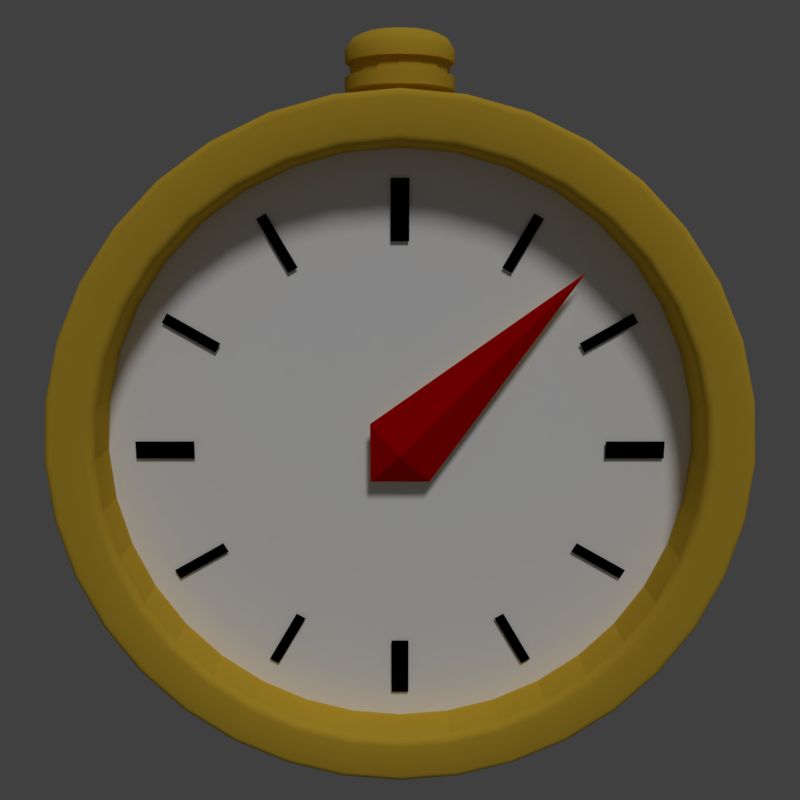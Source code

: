 # Source: stopWatch.blend  (saved by Blender 2.79.0; exported with 4.5.12 LTS)
import bpy
from mathutils import Matrix  # noqa: F401  (used for matrix-valued properties, if any)

bpy.ops.wm.read_factory_settings(use_empty=True)
scene = bpy.context.scene
scene.name = 'Scene'

# ---- collections
col_collection_1 = bpy.data.collections.new('Collection 1'); scene.collection.children.link(col_collection_1)

# ---- materials (node trees are filled in below, after node groups)
mat_gold = bpy.data.materials.new('gold')
mat_gold.alpha_threshold = 0.0
mat_gold.use_transparent_shadow = False
mat_gold.diffuse_color = (0.6584, 0.4287, 0.0382, 1.0)
mat_gold.roughness = 0.5
mat_gold.specular_intensity = 1.0
mat_gold.line_color = (0.0, 0.0, 0.0, 1.0)
mat_white = bpy.data.materials.new('white')
mat_white.alpha_threshold = 0.0
mat_white.use_transparent_shadow = False
mat_white.diffuse_color = (1.0, 1.0, 1.0, 1.0)
mat_white.roughness = 0.5
mat_white.specular_intensity = 0.0
mat_red = bpy.data.materials.new('red')
mat_red.alpha_threshold = 0.0
mat_red.use_transparent_shadow = False
mat_red.diffuse_color = (0.5, 0.0, 0.0, 1.0)
mat_red.roughness = 0.5
mat_black = bpy.data.materials.new('black')
mat_black.alpha_threshold = 0.0
mat_black.use_transparent_shadow = False
mat_black.diffuse_color = (0.0, 0.0, 0.0, 1.0)
mat_black.roughness = 0.5

# ---- material node trees

# ---- world
world_world = bpy.data.worlds.new('World'); scene.world = world_world
world_world.color = (0.05088, 0.05088, 0.05088)
world_world.use_sun_shadow = False
world_world.sun_shadow_jitter_overblur = 0.0
world_world.cycles.sampling_method = 'MANUAL'

# ---- cameras
cam_camera = bpy.data.cameras.new('Camera')
cam_camera.clip_end = 100.0
cam_camera.lens = 35.0
cam_camera.sensor_width = 32.0
cam_camera.sensor_height = 18.0
cam_camera.ortho_scale = 7.314
cam_camera.dof.focus_distance = 0.0
cam_camera.dof.aperture_fstop = 128.0

# ---- lights
light_lamp = bpy.data.lights.new('Lamp', 'SUN')
light_lamp.transmission_factor = 0.0
light_lamp.cutoff_distance = 30.0
light_lamp.angle = 0.1993
light_lamp.energy = 1.0
light_lamp.shadow_buffer_clip_start = 1.001
light_lamp.shadow_soft_size = 0.1
light_lamp.shadow_cascade_max_distance = 1000.0

# ---- meshes
me_cube = bpy.data.meshes.new('Cube')
me_cube.from_pydata([(-1.828e-08, 0.77, 1.155), (0.2006, 0.77, 1.137), (0.395, 0.77, 1.085), (0.5775, 0.77, 1.0), (0.7424, 0.77, 0.8848), (0.8848, 0.77, 0.7424), (1.0, 0.77, 0.5775), (1.085, 0.77, 0.395), (1.137, 0.77, 0.2006), (1.155, 0.77, 1.798e-07), (1.137, 0.77, -0.2006), (1.085, 0.77, -0.395), (1.0, 0.77, -0.5775), (0.8848, 0.77, -0.7424), (0.7424, 0.77, -0.8848), (0.5775, 0.77, -1.0), (0.395, 0.77, -1.085), (0.2006, 0.77, -1.137), (4.315e-07, 0.77, -1.155), (-0.2006, 0.77, -1.137), (-0.395, 0.77, -1.085), (-0.5775, 0.77, -1.0), (-0.7424, 0.77, -0.8848), (-0.8848, 0.77, -0.7424), (-1.0, 0.77, -0.5775), (-1.085, 0.77, -0.395), (-1.137, 0.77, -0.2006), (-1.155, 0.77, -5.087e-07), (-1.137, 0.77, 0.2006), (-1.085, 0.77, 0.395), (-1.0, 0.77, 0.5775), (-0.8848, 0.77, 0.7424), (-0.7424, 0.77, 0.8848), (-0.5775, 0.77, 1.0), (-0.395, 0.77, 1.085), (-0.2006, 0.77, 1.137), (0.1727, -0.6, 0.9793), (1.36e-08, -0.6, 0.9944), (0.3401, -0.6, 0.9345), (0.4972, -0.6, 0.8612), (0.6392, -0.6, 0.7618), (0.7618, -0.6, 0.6392), (0.8612, -0.6, 0.4972), (0.9345, -0.6, 0.3401), (0.9793, -0.6, 0.1727), (0.9944, -0.6, 1.923e-07), (0.9793, -0.6, -0.1727), (0.9345, -0.6, -0.3401), (0.8612, -0.6, -0.4972), (0.7618, -0.6, -0.6392), (0.6392, -0.6, -0.7618), (0.4972, -0.6, -0.8612), (0.3401, -0.6, -0.9345), (0.1727, -0.6, -0.9793), (3.927e-07, -0.6, -0.9944), (-0.1727, -0.6, -0.9793), (-0.3401, -0.6, -0.9345), (-0.4972, -0.6, -0.8612), (-0.6392, -0.6, -0.7618), (-0.7618, -0.6, -0.6392), (-0.8612, -0.6, -0.4972), (-0.9345, -0.6, -0.3401), (-0.9793, -0.6, -0.1727), (-0.9944, -0.6, -3.493e-07), (-0.9793, -0.6, 0.1727), (-0.9345, -0.6, 0.3401), (-0.8612, -0.6, 0.4972), (-0.7618, -0.6, 0.6392), (-0.6392, -0.6, 0.7618), (-0.4972, -0.6, 0.8612), (-0.3401, -0.6, 0.9345), (-0.1727, -0.6, 0.9793), (-5.309e-09, 0.21, 1.25), (0.08036, 0.194, 1.25), (0.0, 0.15, 1.1), (0.0, 0.15, 1.25), (0.0574, 0.1386, 1.1), (0.0574, 0.1386, 1.25), (0.1061, 0.1061, 1.1), (0.1061, 0.1061, 1.25), (0.1386, 0.0574, 1.1), (0.1386, 0.0574, 1.25), (0.15, -6.557e-09, 1.1), (0.15, -6.557e-09, 1.25), (0.1386, -0.0574, 1.1), (0.1386, -0.0574, 1.25), (0.1061, -0.1061, 1.1), (0.1061, -0.1061, 1.25), (0.0574, -0.1386, 1.1), (0.0574, -0.1386, 1.25), (2.265e-08, -0.15, 1.1), (2.265e-08, -0.15, 1.25), (-0.0574, -0.1386, 1.1), (-0.0574, -0.1386, 1.25), (-0.1061, -0.1061, 1.1), (-0.1061, -0.1061, 1.25), (-0.1386, -0.0574, 1.1), (-0.1386, -0.0574, 1.25), (-0.15, 1.789e-09, 1.1), (-0.15, 1.789e-09, 1.25), (-0.1386, 0.0574, 1.1), (-0.1386, 0.0574, 1.25), (-0.1061, 0.1061, 1.1), (-0.1061, 0.1061, 1.25), (-0.0574, 0.1386, 1.1), (-0.0574, 0.1386, 1.25), (0.1485, 0.1485, 1.25), (0.194, 0.08036, 1.25), (0.21, -9.179e-09, 1.25), (0.194, -0.08036, 1.25), (0.1485, -0.1485, 1.25), (0.08036, -0.194, 1.25), (2.64e-08, -0.21, 1.25), (-0.08036, -0.194, 1.25), (-0.1485, -0.1485, 1.25), (-0.194, -0.08036, 1.25), (-0.21, 2.504e-09, 1.25), (-0.194, 0.08036, 1.25), (-0.1485, 0.1485, 1.25), (-0.08036, 0.194, 1.25), (5.728e-09, 0.21, 1.3), (-0.08036, 0.194, 1.3), (-0.1485, 0.1485, 1.3), (-0.194, 0.08036, 1.3), (-0.21, 2.504e-09, 1.3), (-0.194, -0.08036, 1.3), (-0.1485, -0.1485, 1.3), (-0.08036, -0.194, 1.3), (3.744e-08, -0.21, 1.3), (0.08036, -0.194, 1.3), (0.1485, -0.1485, 1.3), (0.194, -0.08036, 1.3), (0.21, -9.179e-09, 1.3), (0.194, 0.08036, 1.3), (0.1485, 0.1485, 1.3), (0.08036, 0.194, 1.3), (7.763e-09, 0.189, 1.3), (-0.07233, 0.1746, 1.3), (-0.1336, 0.1336, 1.3), (-0.1746, 0.07233, 1.3), (-0.189, 2.254e-09, 1.3), (-0.1746, -0.07233, 1.3), (-0.1336, -0.1336, 1.3), (-0.07233, -0.1746, 1.3), (3.63e-08, -0.189, 1.3), (0.07233, -0.1746, 1.3), (0.1336, -0.1336, 1.3), (0.1746, -0.07233, 1.3), (0.189, -8.261e-09, 1.3), (0.1746, 0.07233, 1.3), (0.1336, 0.1336, 1.3), (0.07233, 0.1746, 1.3), (-9.269e-09, 0.189, 1.35), (-0.07233, 0.1746, 1.35), (-0.1336, 0.1336, 1.35), (-0.1746, 0.07233, 1.35), (-0.189, 2.254e-09, 1.35), (-0.1746, -0.07233, 1.35), (-0.1336, -0.1336, 1.35), (-0.07233, -0.1746, 1.35), (1.927e-08, -0.189, 1.35), (0.07233, -0.1746, 1.35), (0.1336, -0.1336, 1.35), (0.1746, -0.07233, 1.35), (0.189, -8.261e-09, 1.35), (0.1746, 0.07233, 1.35), (0.1336, 0.1336, 1.35), (0.07233, 0.1746, 1.35), (-1.131e-08, 0.2079, 1.35), (-0.07956, 0.1921, 1.35), (-0.147, 0.147, 1.35), (-0.1921, 0.07956, 1.35), (-0.2079, 2.386e-09, 1.35), (-0.1921, -0.07956, 1.35), (-0.147, -0.147, 1.35), (-0.07956, -0.1921, 1.35), (2.008e-08, -0.2079, 1.35), (0.07956, -0.1921, 1.35), (0.147, -0.147, 1.35), (0.1921, -0.07956, 1.35), (0.2079, -9.181e-09, 1.35), (0.1921, 0.07956, 1.35), (0.147, 0.147, 1.35), (0.07956, 0.1921, 1.35), (8.393e-09, 0.2079, 1.4), (-0.07956, 0.1921, 1.4), (-0.147, 0.147, 1.4), (-0.1921, 0.07956, 1.4), (-0.2079, 2.386e-09, 1.4), (-0.1921, -0.07956, 1.4), (-0.147, -0.147, 1.4), (-0.07956, -0.1921, 1.4), (3.979e-08, -0.2079, 1.4), (0.07956, -0.1921, 1.4), (0.147, -0.147, 1.4), (0.1921, -0.07956, 1.4), (0.2079, -9.181e-09, 1.4), (0.1921, 0.07956, 1.4), (0.147, 0.147, 1.4), (0.07956, 0.1921, 1.4), (9.433e-09, 0.1871, 1.43), (-0.0716, 0.1729, 1.43), (-0.1323, 0.1323, 1.43), (-0.1729, 0.0716, 1.43), (-0.1871, 2.147e-09, 1.43), (-0.1729, -0.0716, 1.43), (-0.1323, -0.1323, 1.43), (-0.0716, -0.1729, 1.43), (3.769e-08, -0.1871, 1.43), (0.0716, -0.1729, 1.43), (0.1323, -0.1323, 1.43), (0.1729, -0.0716, 1.43), (0.1871, -8.263e-09, 1.43), (0.1729, 0.0716, 1.43), (0.1323, 0.1323, 1.43), (0.0716, 0.1729, 1.43), (1.082e-08, 0.1497, 1.45), (-0.05728, 0.1383, 1.45), (-0.1058, 0.1058, 1.45), (-0.1383, 0.05728, 1.45), (-0.1497, 2.09e-09, 1.45), (-0.1383, -0.05728, 1.45), (-0.1058, -0.1058, 1.45), (-0.05728, -0.1383, 1.45), (3.342e-08, -0.1497, 1.45), (0.05728, -0.1383, 1.45), (0.1058, -0.1058, 1.45), (0.1383, -0.05728, 1.45), (0.1497, -6.238e-09, 1.45), (0.1383, 0.05728, 1.45), (0.1058, 0.1058, 1.45), (0.05728, 0.1383, 1.45), (1.692e-08, 0.08981, 1.46), (-0.03437, 0.08298, 1.46), (-0.06351, 0.06351, 1.46), (-0.08298, 0.03437, 1.46), (-0.08981, 8.818e-10, 1.46), (-0.08298, -0.03437, 1.46), (-0.06351, -0.06351, 1.46), (-0.03437, -0.08298, 1.46), (3.048e-08, -0.08981, 1.46), (0.03437, -0.08298, 1.46), (0.06351, -0.06351, 1.46), (0.08298, -0.03437, 1.46), (0.08981, -4.115e-09, 1.46), (0.08298, 0.03437, 1.46), (0.06351, 0.06351, 1.46), (0.03437, 0.08298, 1.46), (2.538e-08, 9.313e-10, 1.465), (0.0, -0.7, 0.0), (-0.1, -0.65, 0.1), (-0.1, -0.65, -0.1), (-0.03, -0.61, 0.9), (0.03, -0.61, 0.7), (-0.03, -0.61, 0.7), (0.1, -0.65, -0.1), (0.6, -0.65, 0.6), (0.03, -0.61, 0.9), (-0.03, -0.61, -0.7), (0.03, -0.61, -0.9), (-0.03, -0.61, -0.9), (0.03, -0.61, -0.7), (0.9, -0.61, 0.03), (0.7, -0.61, -0.03), (0.7, -0.61, 0.03), (0.9, -0.61, -0.03), (-0.7, -0.61, 0.03), (-0.9, -0.61, -0.03), (-0.9, -0.61, 0.03), (-0.7, -0.61, -0.03), (-0.7, -0.61, -0.03), (-0.9, -0.61, 0.03), (-0.9, -0.61, -0.03), (-0.7, -0.61, 0.03), (0.9, -0.61, -0.03), (0.7, -0.61, 0.03), (0.7, -0.61, -0.03), (0.9, -0.61, 0.03), (8.152e-09, -0.77, 1.02), (1.313e-08, -0.745, 0.9944), (1.061e-08, -0.7667, 1.007), (1.241e-08, -0.7575, 0.9978), (0.1727, -0.745, 0.9793), (0.177, -0.77, 1.004), (0.1733, -0.7575, 0.9827), (0.1749, -0.7667, 0.9917), (0.3401, -0.745, 0.9345), (0.3487, -0.77, 0.9581), (0.3413, -0.7575, 0.9376), (0.3444, -0.7667, 0.9463), (0.4972, -0.745, 0.8612), (0.5098, -0.77, 0.883), (0.4989, -0.7575, 0.8641), (0.5035, -0.7667, 0.8721), (0.6392, -0.745, 0.7618), (0.6554, -0.77, 0.781), (0.6414, -0.7575, 0.7644), (0.6473, -0.7667, 0.7714), (0.7618, -0.745, 0.6392), (0.781, -0.77, 0.6554), (0.7644, -0.7575, 0.6414), (0.7714, -0.7667, 0.6473), (0.8612, -0.745, 0.4972), (0.883, -0.77, 0.5098), (0.8641, -0.7575, 0.4989), (0.8721, -0.7667, 0.5035), (0.9345, -0.745, 0.3401), (0.9581, -0.77, 0.3487), (0.9376, -0.7575, 0.3413), (0.9463, -0.7667, 0.3444), (0.9793, -0.745, 0.1727), (1.004, -0.77, 0.177), (0.9827, -0.7575, 0.1733), (0.9917, -0.7667, 0.1749), (0.9944, -0.745, 2.112e-07), (1.02, -0.77, 2.234e-07), (0.9978, -0.7575, 2.14e-07), (1.007, -0.7667, 2.185e-07), (0.9793, -0.745, -0.1727), (1.004, -0.77, -0.177), (0.9827, -0.7575, -0.1733), (0.9917, -0.7667, -0.1749), (0.9345, -0.745, -0.3401), (0.9581, -0.77, -0.3487), (0.9376, -0.7575, -0.3413), (0.9463, -0.7667, -0.3444), (0.8612, -0.745, -0.4972), (0.883, -0.77, -0.5098), (0.8641, -0.7575, -0.4989), (0.8721, -0.7667, -0.5035), (0.7618, -0.745, -0.6392), (0.781, -0.77, -0.6554), (0.7644, -0.7575, -0.6414), (0.7714, -0.7667, -0.6473), (0.6392, -0.745, -0.7618), (0.6554, -0.77, -0.781), (0.6414, -0.7575, -0.7644), (0.6473, -0.7667, -0.7714), (0.4972, -0.745, -0.8612), (0.5098, -0.77, -0.883), (0.4989, -0.7575, -0.8641), (0.5035, -0.7667, -0.8721), (0.3401, -0.745, -0.9345), (0.3487, -0.77, -0.9581), (0.3413, -0.7575, -0.9376), (0.3444, -0.7667, -0.9463), (0.1727, -0.745, -0.9793), (0.177, -0.77, -1.004), (0.1733, -0.7575, -0.9827), (0.1749, -0.7667, -0.9917), (3.923e-07, -0.745, -0.9944), (3.983e-07, -0.77, -1.02), (3.93e-07, -0.7575, -0.9978), (3.953e-07, -0.7667, -1.007), (-0.1727, -0.745, -0.9793), (-0.177, -0.77, -1.004), (-0.1733, -0.7575, -0.9827), (-0.1749, -0.7667, -0.9917), (-0.3401, -0.745, -0.9345), (-0.3487, -0.77, -0.9581), (-0.3413, -0.7575, -0.9376), (-0.3444, -0.7667, -0.9463), (-0.4972, -0.745, -0.8612), (-0.5098, -0.77, -0.883), (-0.4989, -0.7575, -0.8641), (-0.5035, -0.7667, -0.8721), (-0.6392, -0.745, -0.7618), (-0.6554, -0.77, -0.781), (-0.6414, -0.7575, -0.7644), (-0.6473, -0.7667, -0.7714), (-0.7618, -0.745, -0.6392), (-0.781, -0.77, -0.6554), (-0.7644, -0.7575, -0.6414), (-0.7714, -0.7667, -0.6473), (-0.8612, -0.745, -0.4972), (-0.883, -0.77, -0.5098), (-0.8641, -0.7575, -0.4989), (-0.8721, -0.7667, -0.5035), (-0.9345, -0.745, -0.3401), (-0.9581, -0.77, -0.3487), (-0.9376, -0.7575, -0.3413), (-0.9463, -0.7667, -0.3444), (-0.9793, -0.745, -0.1727), (-1.004, -0.77, -0.177), (-0.9827, -0.7575, -0.1733), (-0.9917, -0.7667, -0.1749), (-0.9944, -0.745, -3.304e-07), (-1.02, -0.77, -3.34e-07), (-0.9978, -0.7575, -3.297e-07), (-1.007, -0.7667, -3.311e-07), (-0.9793, -0.745, 0.1727), (-1.004, -0.77, 0.177), (-0.9827, -0.7575, 0.1733), (-0.9917, -0.7667, 0.1749), (-0.9345, -0.745, 0.3401), (-0.9581, -0.77, 0.3487), (-0.9376, -0.7575, 0.3413), (-0.9463, -0.7667, 0.3444), (-0.8612, -0.745, 0.4972), (-0.883, -0.77, 0.5098), (-0.8641, -0.7575, 0.4989), (-0.8721, -0.7667, 0.5035), (-0.7618, -0.745, 0.6392), (-0.781, -0.77, 0.6554), (-0.7644, -0.7575, 0.6414), (-0.7714, -0.7667, 0.6473), (-0.6392, -0.745, 0.7618), (-0.6554, -0.77, 0.781), (-0.6414, -0.7575, 0.7644), (-0.6473, -0.7667, 0.7714), (-0.4972, -0.745, 0.8612), (-0.5098, -0.77, 0.883), (-0.4989, -0.7575, 0.8641), (-0.5035, -0.7667, 0.8721), (-0.3401, -0.745, 0.9345), (-0.3487, -0.77, 0.9581), (-0.3413, -0.7575, 0.9376), (-0.3444, -0.7667, 0.9463), (-0.1727, -0.745, 0.9793), (-0.177, -0.77, 1.004), (-0.1733, -0.7575, 0.9827), (-0.1749, -0.7667, 0.9917), (0.1962, -0.77, 1.113), (0.2006, -0.745, 1.137), (0.1984, -0.7667, 1.125), (0.2, -0.7575, 1.134), (-1.828e-08, -0.745, 1.155), (-1.338e-08, -0.77, 1.13), (-1.761e-08, -0.7575, 1.152), (-1.583e-08, -0.7667, 1.142), (0.3865, -0.77, 1.062), (0.395, -0.745, 1.085), (0.3907, -0.7667, 1.074), (0.3939, -0.7575, 1.082), (0.565, -0.77, 0.9785), (0.5775, -0.745, 1.0), (0.5712, -0.7667, 0.9894), (0.5758, -0.7575, 0.9973), (0.7263, -0.77, 0.8656), (0.7424, -0.745, 0.8848), (0.7344, -0.7667, 0.8752), (0.7403, -0.7575, 0.8822), (0.8656, -0.77, 0.7263), (0.8848, -0.745, 0.7424), (0.8752, -0.7667, 0.7344), (0.8822, -0.7575, 0.7403), (0.9785, -0.77, 0.565), (1.0, -0.745, 0.5775), (0.9894, -0.7667, 0.5712), (0.9973, -0.7575, 0.5758), (1.062, -0.77, 0.3865), (1.085, -0.745, 0.395), (1.074, -0.7667, 0.3907), (1.082, -0.7575, 0.3939), (1.113, -0.77, 0.1962), (1.137, -0.745, 0.2006), (1.125, -0.7667, 0.1984), (1.134, -0.7575, 0.2), (1.13, -0.77, 2.626e-07), (1.155, -0.745, 2.701e-07), (1.142, -0.7667, 2.669e-07), (1.152, -0.7575, 2.696e-07), (1.113, -0.77, -0.1962), (1.137, -0.745, -0.2006), (1.125, -0.7667, -0.1984), (1.134, -0.7575, -0.2), (1.062, -0.77, -0.3864), (1.085, -0.745, -0.395), (1.074, -0.7667, -0.3907), (1.082, -0.7575, -0.3939), (0.9785, -0.77, -0.565), (1.0, -0.745, -0.5775), (0.9894, -0.7667, -0.5712), (0.9973, -0.7575, -0.5758), (0.8656, -0.77, -0.7263), (0.8848, -0.745, -0.7424), (0.8752, -0.7667, -0.7344), (0.8822, -0.7575, -0.7403), (0.7263, -0.77, -0.8656), (0.7424, -0.745, -0.8848), (0.7344, -0.7667, -0.8752), (0.7403, -0.7575, -0.8822), (0.565, -0.77, -0.9785), (0.5775, -0.745, -1.0), (0.5712, -0.7667, -0.9894), (0.5758, -0.7575, -0.9973), (0.3865, -0.77, -1.062), (0.395, -0.745, -1.085), (0.3907, -0.7667, -1.074), (0.3939, -0.7575, -1.082), (0.1962, -0.77, -1.113), (0.2006, -0.745, -1.137), (0.1984, -0.7667, -1.125), (0.2, -0.7575, -1.134), (4.253e-07, -0.77, -1.13), (4.315e-07, -0.745, -1.155), (4.284e-07, -0.7667, -1.142), (4.307e-07, -0.7575, -1.152), (-0.1962, -0.77, -1.113), (-0.2006, -0.745, -1.137), (-0.1984, -0.7667, -1.125), (-0.2, -0.7575, -1.134), (-0.3864, -0.77, -1.062), (-0.395, -0.745, -1.085), (-0.3907, -0.7667, -1.074), (-0.3939, -0.7575, -1.082), (-0.565, -0.77, -0.9785), (-0.5775, -0.745, -1.0), (-0.5712, -0.7667, -0.9894), (-0.5758, -0.7575, -0.9973), (-0.7263, -0.77, -0.8656), (-0.7424, -0.745, -0.8848), (-0.7344, -0.7667, -0.8752), (-0.7403, -0.7575, -0.8822), (-0.8656, -0.77, -0.7263), (-0.8848, -0.745, -0.7424), (-0.8752, -0.7667, -0.7344), (-0.8822, -0.7575, -0.7403), (-0.9785, -0.77, -0.565), (-1.0, -0.745, -0.5775), (-0.9894, -0.7667, -0.5712), (-0.9973, -0.7575, -0.5758), (-1.062, -0.77, -0.3865), (-1.085, -0.745, -0.395), (-1.074, -0.7667, -0.3907), (-1.082, -0.7575, -0.3939), (-1.113, -0.77, -0.1962), (-1.137, -0.745, -0.2006), (-1.125, -0.7667, -0.1984), (-1.134, -0.7575, -0.2), (-1.13, -0.77, -3.641e-07), (-1.155, -0.745, -3.732e-07), (-1.142, -0.7667, -3.678e-07), (-1.152, -0.7575, -3.712e-07), (-1.113, -0.77, 0.1962), (-1.137, -0.745, 0.2006), (-1.125, -0.7667, 0.1984), (-1.134, -0.7575, 0.2), (-1.062, -0.77, 0.3864), (-1.085, -0.745, 0.395), (-1.074, -0.7667, 0.3907), (-1.082, -0.7575, 0.3939), (-0.9785, -0.77, 0.565), (-1.0, -0.745, 0.5775), (-0.9894, -0.7667, 0.5712), (-0.9973, -0.7575, 0.5758), (-0.8656, -0.77, 0.7263), (-0.8848, -0.745, 0.7424), (-0.8752, -0.7667, 0.7344), (-0.8822, -0.7575, 0.7403), (-0.7263, -0.77, 0.8656), (-0.7424, -0.745, 0.8848), (-0.7344, -0.7667, 0.8752), (-0.7403, -0.7575, 0.8822), (-0.565, -0.77, 0.9785), (-0.5775, -0.745, 1.0), (-0.5712, -0.7667, 0.9894), (-0.5758, -0.7575, 0.9973), (-0.3865, -0.77, 1.062), (-0.395, -0.745, 1.085), (-0.3907, -0.7667, 1.074), (-0.3939, -0.7575, 1.082), (-0.1962, -0.77, 1.113), (-0.2006, -0.745, 1.137), (-0.1984, -0.7667, 1.125), (-0.2, -0.7575, 1.134), (-0.6152, -0.61, 0.3344), (-0.7704, -0.61, 0.4656), (-0.7884, -0.61, 0.4344), (-0.5972, -0.61, 0.3656), (0.7704, -0.61, -0.4656), (0.6152, -0.61, -0.3344), (0.5972, -0.61, -0.3656), (0.7884, -0.61, -0.4344), (-0.3656, -0.61, 0.5972), (-0.4344, -0.61, 0.7884), (-0.4656, -0.61, 0.7704), (-0.3344, -0.61, 0.6152), (0.4344, -0.61, -0.7884), (0.3656, -0.61, -0.5972), (0.3344, -0.61, -0.6152), (0.4656, -0.61, -0.7704), (-0.3344, -0.61, -0.6152), (-0.4656, -0.61, -0.7704), (-0.4344, -0.61, -0.7884), (-0.3656, -0.61, -0.5972), (0.4656, -0.61, 0.7704), (0.3344, -0.61, 0.6152), (0.3656, -0.61, 0.5972), (0.4344, -0.61, 0.7884), (-0.5972, -0.61, -0.3656), (-0.7884, -0.61, -0.4344), (-0.7704, -0.61, -0.4656), (-0.6152, -0.61, -0.3344), (0.7884, -0.61, 0.4344), (0.5972, -0.61, 0.3656), (0.6152, -0.61, 0.3344), (0.7704, -0.61, 0.4656)], [], [(1, 423, 431, 2), (283, 287, 430, 422), (287, 291, 434, 430), (291, 295, 438, 434), (295, 299, 442, 438), (299, 303, 446, 442), (303, 307, 450, 446), (307, 311, 454, 450), (311, 315, 458, 454), (315, 319, 462, 458), (319, 323, 466, 462), (323, 327, 470, 466), (327, 331, 474, 470), (331, 335, 478, 474), (335, 339, 482, 478), (339, 343, 486, 482), (343, 347, 490, 486), (347, 351, 494, 490), (351, 355, 498, 494), (355, 359, 502, 498), (359, 363, 506, 502), (363, 367, 510, 506), (367, 371, 514, 510), (371, 375, 518, 514), (375, 379, 522, 518), (379, 383, 526, 522), (383, 387, 530, 526), (387, 391, 534, 530), (391, 395, 538, 534), (395, 399, 542, 538), (399, 403, 546, 542), (403, 407, 550, 546), (407, 411, 554, 550), (411, 415, 558, 554), (382, 378, 61, 62), (415, 419, 562, 558), (419, 278, 427, 562), (0, 1, 2, 3, 4, 5, 6, 7, 8, 9, 10, 11, 12, 13, 14, 15, 16, 17, 18, 19, 20, 21, 22, 23, 24, 25, 26, 27, 28, 29, 30, 31, 32, 33, 34, 35), (279, 418, 71, 37), (290, 286, 38, 39), (294, 290, 39, 40), (298, 294, 40, 41), (302, 298, 41, 42), (306, 302, 42, 43), (310, 306, 43, 44), (314, 310, 44, 45), (318, 314, 45, 46), (322, 318, 46, 47), (326, 322, 47, 48), (330, 326, 48, 49), (334, 330, 49, 50), (338, 334, 50, 51), (342, 338, 51, 52), (346, 342, 52, 53), (350, 346, 53, 54), (354, 350, 54, 55), (358, 354, 55, 56), (362, 358, 56, 57), (366, 362, 57, 58), (370, 366, 58, 59), (374, 370, 59, 60), (25, 523, 527, 26), (378, 374, 60, 61), (386, 382, 62, 63), (390, 386, 63, 64), (394, 390, 64, 65), (398, 394, 65, 66), (402, 398, 66, 67), (406, 402, 67, 68), (410, 406, 68, 69), (414, 410, 69, 70), (418, 414, 70, 71), (286, 282, 36, 38), (36, 37, 71, 70, 69, 68, 67, 66, 65, 64, 63, 62, 61, 60, 59, 58, 57, 56, 55, 54, 53, 52, 51, 50, 49, 48, 47, 46, 45, 44, 43, 42, 41, 40, 39, 38), (12, 471, 475, 13), (26, 527, 531, 27), (13, 475, 479, 14), (27, 531, 535, 28), (14, 479, 483, 15), (0, 426, 423, 1), (28, 535, 539, 29), (15, 483, 487, 16), (35, 563, 426, 0), (29, 539, 543, 30), (16, 487, 491, 17), (3, 435, 439, 4), (30, 543, 547, 31), (17, 491, 495, 18), (4, 439, 443, 5), (31, 547, 551, 32), (18, 495, 499, 19), (5, 443, 447, 6), (32, 551, 555, 33), (19, 499, 503, 20), (6, 447, 451, 7), (33, 555, 559, 34), (20, 503, 507, 21), (7, 451, 455, 8), (34, 559, 563, 35), (21, 507, 511, 22), (8, 455, 459, 9), (22, 511, 515, 23), (9, 459, 463, 10), (2, 431, 435, 3), (23, 515, 519, 24), (10, 463, 467, 11), (24, 519, 523, 25), (11, 467, 471, 12), (109, 108, 132, 131), (97, 95, 114, 115), (74, 75, 77, 76), (106, 73, 135, 134), (91, 89, 111, 112), (76, 77, 79, 78), (72, 119, 121, 120), (85, 83, 108, 109), (78, 79, 81, 80), (115, 114, 126, 125), (79, 77, 73, 106), (80, 81, 83, 82), (118, 117, 123, 122), (105, 103, 118, 119), (82, 83, 85, 84), (73, 72, 120, 135), (99, 97, 115, 116), (84, 85, 87, 86), (108, 107, 133, 132), (93, 91, 112, 113), (86, 87, 89, 88), (111, 110, 130, 129), (87, 85, 109, 110), (88, 89, 91, 90), (114, 113, 127, 126), (81, 79, 106, 107), (90, 91, 93, 92), (117, 116, 124, 123), (101, 99, 116, 117), (92, 93, 95, 94), (107, 106, 134, 133), (95, 93, 113, 114), (94, 95, 97, 96), (110, 109, 131, 130), (89, 87, 110, 111), (96, 97, 99, 98), (113, 112, 128, 127), (83, 81, 107, 108), (98, 99, 101, 100), (134, 135, 151, 150), (77, 75, 72, 73), (100, 101, 103, 102), (75, 105, 119, 72), (116, 115, 125, 124), (102, 103, 105, 104), (112, 111, 129, 128), (103, 101, 117, 118), (104, 105, 75, 74), (74, 76, 78, 80, 82, 84, 86, 88, 90, 92, 94, 96, 98, 100, 102, 104), (119, 118, 122, 121), (140, 141, 157, 156), (127, 128, 144, 143), (120, 121, 137, 136), (135, 120, 136, 151), (128, 129, 145, 144), (121, 122, 138, 137), (129, 130, 146, 145), (122, 123, 139, 138), (130, 131, 147, 146), (123, 124, 140, 139), (131, 132, 148, 147), (124, 125, 141, 140), (132, 133, 149, 148), (125, 126, 142, 141), (133, 134, 150, 149), (126, 127, 143, 142), (161, 162, 178, 177), (148, 149, 165, 164), (141, 142, 158, 157), (149, 150, 166, 165), (142, 143, 159, 158), (150, 151, 167, 166), (143, 144, 160, 159), (136, 137, 153, 152), (151, 136, 152, 167), (144, 145, 161, 160), (137, 138, 154, 153), (145, 146, 162, 161), (138, 139, 155, 154), (146, 147, 163, 162), (139, 140, 156, 155), (147, 148, 164, 163), (182, 183, 199, 198), (154, 155, 171, 170), (162, 163, 179, 178), (155, 156, 172, 171), (163, 164, 180, 179), (156, 157, 173, 172), (164, 165, 181, 180), (157, 158, 174, 173), (165, 166, 182, 181), (158, 159, 175, 174), (166, 167, 183, 182), (159, 160, 176, 175), (152, 153, 169, 168), (167, 152, 168, 183), (160, 161, 177, 176), (153, 154, 170, 169), (196, 197, 213, 212), (175, 176, 192, 191), (168, 169, 185, 184), (183, 168, 184, 199), (176, 177, 193, 192), (169, 170, 186, 185), (177, 178, 194, 193), (170, 171, 187, 186), (178, 179, 195, 194), (171, 172, 188, 187), (179, 180, 196, 195), (172, 173, 189, 188), (180, 181, 197, 196), (173, 174, 190, 189), (181, 182, 198, 197), (174, 175, 191, 190), (202, 203, 219, 218), (189, 190, 206, 205), (197, 198, 214, 213), (190, 191, 207, 206), (198, 199, 215, 214), (191, 192, 208, 207), (184, 185, 201, 200), (199, 184, 200, 215), (192, 193, 209, 208), (185, 186, 202, 201), (193, 194, 210, 209), (186, 187, 203, 202), (194, 195, 211, 210), (187, 188, 204, 203), (195, 196, 212, 211), (188, 189, 205, 204), (223, 224, 240, 239), (210, 211, 227, 226), (203, 204, 220, 219), (211, 212, 228, 227), (204, 205, 221, 220), (212, 213, 229, 228), (205, 206, 222, 221), (213, 214, 230, 229), (206, 207, 223, 222), (214, 215, 231, 230), (207, 208, 224, 223), (200, 201, 217, 216), (215, 200, 216, 231), (208, 209, 225, 224), (201, 202, 218, 217), (209, 210, 226, 225), (244, 245, 248), (216, 217, 233, 232), (231, 216, 232, 247), (224, 225, 241, 240), (217, 218, 234, 233), (225, 226, 242, 241), (218, 219, 235, 234), (226, 227, 243, 242), (219, 220, 236, 235), (227, 228, 244, 243), (220, 221, 237, 236), (228, 229, 245, 244), (221, 222, 238, 237), (229, 230, 246, 245), (222, 223, 239, 238), (230, 231, 247, 246), (237, 238, 248), (245, 246, 248), (238, 239, 248), (246, 247, 248), (239, 240, 248), (232, 233, 248), (247, 232, 248), (240, 241, 248), (233, 234, 248), (241, 242, 248), (234, 235, 248), (242, 243, 248), (235, 236, 248), (243, 244, 248), (236, 237, 248), (249, 250, 251), (251, 250, 256, 255), (251, 255, 249), (255, 256, 249), (256, 250, 249), (254, 253, 257, 252), (260, 259, 261, 258), (268, 267, 269, 266), (264, 263, 265, 262), (271, 272, 270, 273), (275, 276, 274, 277), (283, 278, 280, 285), (285, 280, 281, 284), (284, 281, 279, 282), (287, 283, 285, 289), (289, 285, 284, 288), (288, 284, 282, 286), (291, 287, 289, 293), (293, 289, 288, 292), (292, 288, 286, 290), (295, 291, 293, 297), (297, 293, 292, 296), (296, 292, 290, 294), (299, 295, 297, 301), (301, 297, 296, 300), (300, 296, 294, 298), (303, 299, 301, 305), (305, 301, 300, 304), (304, 300, 298, 302), (307, 303, 305, 309), (309, 305, 304, 308), (308, 304, 302, 306), (311, 307, 309, 313), (313, 309, 308, 312), (312, 308, 306, 310), (315, 311, 313, 317), (317, 313, 312, 316), (316, 312, 310, 314), (319, 315, 317, 321), (321, 317, 316, 320), (320, 316, 314, 318), (323, 319, 321, 325), (325, 321, 320, 324), (324, 320, 318, 322), (327, 323, 325, 329), (329, 325, 324, 328), (328, 324, 322, 326), (331, 327, 329, 333), (333, 329, 328, 332), (332, 328, 326, 330), (335, 331, 333, 337), (337, 333, 332, 336), (336, 332, 330, 334), (339, 335, 337, 341), (341, 337, 336, 340), (340, 336, 334, 338), (343, 339, 341, 345), (345, 341, 340, 344), (344, 340, 338, 342), (347, 343, 345, 349), (349, 345, 344, 348), (348, 344, 342, 346), (351, 347, 349, 353), (353, 349, 348, 352), (352, 348, 346, 350), (355, 351, 353, 357), (357, 353, 352, 356), (356, 352, 350, 354), (359, 355, 357, 361), (361, 357, 356, 360), (360, 356, 354, 358), (363, 359, 361, 365), (365, 361, 360, 364), (364, 360, 358, 362), (367, 363, 365, 369), (369, 365, 364, 368), (368, 364, 362, 366), (371, 367, 369, 373), (373, 369, 368, 372), (372, 368, 366, 370), (375, 371, 373, 377), (377, 373, 372, 376), (376, 372, 370, 374), (379, 375, 377, 381), (381, 377, 376, 380), (380, 376, 374, 378), (383, 379, 381, 385), (385, 381, 380, 384), (384, 380, 378, 382), (387, 383, 385, 389), (389, 385, 384, 388), (388, 384, 382, 386), (391, 387, 389, 393), (393, 389, 388, 392), (392, 388, 386, 390), (395, 391, 393, 397), (397, 393, 392, 396), (396, 392, 390, 394), (399, 395, 397, 401), (401, 397, 396, 400), (400, 396, 394, 398), (403, 399, 401, 405), (405, 401, 400, 404), (404, 400, 398, 402), (407, 403, 405, 409), (409, 405, 404, 408), (408, 404, 402, 406), (411, 407, 409, 413), (413, 409, 408, 412), (412, 408, 406, 410), (415, 411, 413, 417), (417, 413, 412, 416), (416, 412, 410, 414), (419, 415, 417, 421), (421, 417, 416, 420), (420, 416, 414, 418), (278, 419, 421, 280), (280, 421, 420, 281), (281, 420, 418, 279), (282, 279, 37, 36), (423, 426, 428, 425), (425, 428, 429, 424), (424, 429, 427, 422), (431, 423, 425, 433), (433, 425, 424, 432), (432, 424, 422, 430), (435, 431, 433, 437), (437, 433, 432, 436), (436, 432, 430, 434), (439, 435, 437, 441), (441, 437, 436, 440), (440, 436, 434, 438), (443, 439, 441, 445), (445, 441, 440, 444), (444, 440, 438, 442), (447, 443, 445, 449), (449, 445, 444, 448), (448, 444, 442, 446), (451, 447, 449, 453), (453, 449, 448, 452), (452, 448, 446, 450), (455, 451, 453, 457), (457, 453, 452, 456), (456, 452, 450, 454), (459, 455, 457, 461), (461, 457, 456, 460), (460, 456, 454, 458), (463, 459, 461, 465), (465, 461, 460, 464), (464, 460, 458, 462), (467, 463, 465, 469), (469, 465, 464, 468), (468, 464, 462, 466), (471, 467, 469, 473), (473, 469, 468, 472), (472, 468, 466, 470), (475, 471, 473, 477), (477, 473, 472, 476), (476, 472, 470, 474), (479, 475, 477, 481), (481, 477, 476, 480), (480, 476, 474, 478), (483, 479, 481, 485), (485, 481, 480, 484), (484, 480, 478, 482), (487, 483, 485, 489), (489, 485, 484, 488), (488, 484, 482, 486), (491, 487, 489, 493), (493, 489, 488, 492), (492, 488, 486, 490), (495, 491, 493, 497), (497, 493, 492, 496), (496, 492, 490, 494), (499, 495, 497, 501), (501, 497, 496, 500), (500, 496, 494, 498), (503, 499, 501, 505), (505, 501, 500, 504), (504, 500, 498, 502), (507, 503, 505, 509), (509, 505, 504, 508), (508, 504, 502, 506), (511, 507, 509, 513), (513, 509, 508, 512), (512, 508, 506, 510), (515, 511, 513, 517), (517, 513, 512, 516), (516, 512, 510, 514), (519, 515, 517, 521), (521, 517, 516, 520), (520, 516, 514, 518), (523, 519, 521, 525), (525, 521, 520, 524), (524, 520, 518, 522), (527, 523, 525, 529), (529, 525, 524, 528), (528, 524, 522, 526), (531, 527, 529, 533), (533, 529, 528, 532), (532, 528, 526, 530), (535, 531, 533, 537), (537, 533, 532, 536), (536, 532, 530, 534), (539, 535, 537, 541), (541, 537, 536, 540), (540, 536, 534, 538), (543, 539, 541, 545), (545, 541, 540, 544), (544, 540, 538, 542), (547, 543, 545, 549), (549, 545, 544, 548), (548, 544, 542, 546), (551, 547, 549, 553), (553, 549, 548, 552), (552, 548, 546, 550), (555, 551, 553, 557), (557, 553, 552, 556), (556, 552, 550, 554), (559, 555, 557, 561), (561, 557, 556, 560), (560, 556, 554, 558), (563, 559, 561, 565), (565, 561, 560, 564), (564, 560, 558, 562), (426, 563, 565, 428), (428, 565, 564, 429), (429, 564, 562, 427), (278, 283, 422, 427), (567, 568, 566, 569), (571, 572, 570, 573), (575, 576, 574, 577), (579, 580, 578, 581), (583, 584, 582, 585), (587, 588, 586, 589), (591, 592, 590, 593), (595, 596, 594, 597)])
me_cube.polygons.foreach_set('use_smooth', [1, 1, 1, 1, 1, 1, 1, 1, 1, 1, 1, 1, 1, 1, 1, 1, 1, 1, 1, 1, 1, 1, 1, 1, 1, 1, 1, 1, 1, 1, 1, 1, 1, 1, 0, 1, 1, 1, 0, 0, 0, 0, 0, 0, 0, 0, 0, 0, 0, 0, 0, 0, 0, 0, 0, 0, 0, 0, 0, 0, 0, 1, 0, 0, 0, 0, 0, 0, 0, 0, 0, 0, 0, 0, 1, 1, 1, 1, 1, 1, 1, 1, 1, 1, 1, 1, 1, 1, 1, 1, 1, 1, 1, 1, 1, 1, 1, 1, 1, 1, 1, 1, 1, 1, 1, 1, 1, 1, 1, 0, 1, 1, 0, 1, 1, 0, 1, 1, 0, 1, 1, 0, 1, 1, 0, 1, 1, 0, 1, 1, 0, 1, 1, 0, 1, 1, 0, 1, 1, 0, 1, 1, 0, 1, 1, 0, 1, 0, 0, 1, 0, 1, 1, 1, 0, 1, 1, 1, 1, 0, 0, 0, 0, 0, 0, 0, 0, 0, 0, 0, 0, 0, 0, 0, 0, 1, 1, 1, 1, 1, 1, 1, 1, 1, 1, 1, 1, 1, 1, 1, 1, 0, 0, 0, 0, 0, 0, 0, 0, 0, 0, 0, 0, 0, 0, 0, 1, 1, 1, 1, 1, 1, 1, 1, 1, 1, 1, 1, 1, 1, 1, 1, 1, 1, 1, 1, 1, 1, 1, 1, 1, 1, 1, 1, 1, 1, 1, 1, 1, 1, 1, 1, 1, 1, 1, 1, 1, 1, 1, 1, 1, 1, 1, 1, 1, 1, 1, 1, 1, 1, 1, 1, 1, 1, 1, 1, 1, 1, 1, 1, 1, 1, 1, 1, 1, 1, 1, 1, 1, 1, 1, 1, 1, 1, 1, 0, 0, 0, 0, 0, 0, 0, 0, 0, 0, 0, 1, 1, 1, 1, 1, 1, 1, 1, 1, 1, 1, 1, 1, 1, 1, 1, 1, 1, 1, 1, 1, 1, 1, 1, 1, 1, 1, 1, 1, 1, 1, 1, 1, 1, 1, 1, 1, 1, 1, 1, 1, 1, 1, 1, 1, 1, 1, 1, 1, 1, 1, 1, 1, 1, 1, 1, 1, 1, 1, 1, 1, 1, 1, 1, 1, 1, 1, 1, 1, 1, 1, 1, 1, 1, 1, 1, 1, 1, 1, 1, 1, 1, 1, 1, 1, 1, 1, 1, 1, 1, 1, 1, 1, 1, 1, 1, 1, 1, 1, 1, 1, 1, 1, 1, 1, 1, 1, 1, 0, 1, 1, 1, 1, 1, 1, 1, 1, 1, 1, 1, 1, 1, 1, 1, 1, 1, 1, 1, 1, 1, 1, 1, 1, 1, 1, 1, 1, 1, 1, 1, 1, 1, 1, 1, 1, 1, 1, 1, 1, 1, 1, 1, 1, 1, 1, 1, 1, 1, 1, 1, 1, 1, 1, 1, 1, 1, 1, 1, 1, 1, 1, 1, 1, 1, 1, 1, 1, 1, 1, 1, 1, 1, 1, 1, 1, 1, 1, 1, 1, 1, 1, 1, 1, 1, 1, 1, 1, 1, 1, 1, 1, 1, 1, 1, 1, 1, 1, 1, 1, 1, 1, 1, 1, 1, 1, 1, 1, 1, 0, 0, 0, 0, 0, 0, 0, 0])
me_cube.polygons.foreach_set('material_index', [0, 0, 0, 0, 0, 0, 0, 0, 0, 0, 0, 0, 0, 0, 0, 0, 0, 0, 0, 0, 0, 0, 0, 0, 0, 0, 0, 0, 0, 0, 0, 0, 0, 0, 0, 0, 0, 0, 0, 0, 0, 0, 0, 0, 0, 0, 0, 0, 0, 0, 0, 0, 0, 0, 0, 0, 0, 0, 0, 0, 0, 0, 0, 0, 0, 0, 0, 0, 0, 0, 0, 0, 0, 1, 0, 0, 0, 0, 0, 0, 0, 0, 0, 0, 0, 0, 0, 0, 0, 0, 0, 0, 0, 0, 0, 0, 0, 0, 0, 0, 0, 0, 0, 0, 0, 0, 0, 0, 0, 0, 0, 0, 0, 0, 0, 0, 0, 0, 0, 0, 0, 0, 0, 0, 0, 0, 0, 0, 0, 0, 0, 0, 0, 0, 0, 0, 0, 0, 0, 0, 0, 0, 0, 0, 0, 0, 0, 0, 0, 0, 0, 0, 0, 0, 0, 0, 0, 0, 0, 0, 0, 0, 0, 0, 0, 0, 0, 0, 0, 0, 0, 0, 0, 0, 0, 0, 0, 0, 0, 0, 0, 0, 0, 0, 0, 0, 0, 0, 0, 0, 0, 0, 0, 0, 0, 0, 0, 0, 0, 0, 0, 0, 0, 0, 0, 0, 0, 0, 0, 0, 0, 0, 0, 0, 0, 0, 0, 0, 0, 0, 0, 0, 0, 0, 0, 0, 0, 0, 0, 0, 0, 0, 0, 0, 0, 0, 0, 0, 0, 0, 0, 0, 0, 0, 0, 0, 0, 0, 0, 0, 0, 0, 0, 0, 0, 0, 0, 0, 0, 0, 0, 0, 0, 0, 0, 0, 0, 0, 0, 0, 0, 0, 0, 0, 0, 0, 0, 0, 0, 0, 0, 0, 0, 0, 0, 2, 0, 2, 2, 2, 3, 3, 3, 3, 3, 3, 0, 0, 0, 0, 0, 0, 0, 0, 0, 0, 0, 0, 0, 0, 0, 0, 0, 0, 0, 0, 0, 0, 0, 0, 0, 0, 0, 0, 0, 0, 0, 0, 0, 0, 0, 0, 0, 0, 0, 0, 0, 0, 0, 0, 0, 0, 0, 0, 0, 0, 0, 0, 0, 0, 0, 0, 0, 0, 0, 0, 0, 0, 0, 0, 0, 0, 0, 0, 0, 0, 0, 0, 0, 0, 0, 0, 0, 0, 0, 0, 0, 0, 0, 0, 0, 0, 0, 0, 0, 0, 0, 0, 0, 0, 0, 0, 0, 0, 0, 0, 0, 0, 0, 0, 0, 0, 0, 0, 0, 0, 0, 0, 0, 0, 0, 0, 0, 0, 0, 0, 0, 0, 0, 0, 0, 0, 0, 0, 0, 0, 0, 0, 0, 0, 0, 0, 0, 0, 0, 0, 0, 0, 0, 0, 0, 0, 0, 0, 0, 0, 0, 0, 0, 0, 0, 0, 0, 0, 0, 0, 0, 0, 0, 0, 0, 0, 0, 0, 0, 0, 0, 0, 0, 0, 0, 0, 0, 0, 0, 0, 0, 0, 0, 0, 0, 0, 0, 0, 0, 0, 0, 0, 0, 0, 0, 0, 0, 0, 0, 0, 0, 0, 0, 0, 0, 0, 0, 0, 0, 0, 0, 0, 0, 0, 0, 0, 0, 0, 3, 3, 3, 3, 3, 3, 3, 3])
_k = set([(36, 37), (36, 38), (37, 71), (38, 39), (39, 40), (40, 41), (41, 42), (42, 43), (43, 44), (44, 45), (45, 46), (46, 47), (47, 48), (48, 49), (49, 50), (50, 51), (51, 52), (52, 53), (53, 54), (54, 55), (55, 56), (56, 57), (57, 58), (58, 59), (59, 60), (60, 61), (61, 62), (62, 63), (63, 64), (64, 65), (65, 66), (66, 67), (67, 68), (68, 69), (69, 70), (70, 71), (249, 250), (249, 251), (249, 255), (249, 256), (250, 251), (250, 256), (251, 255), (255, 256)])
me_cube.attributes.new('sharp_edge', 'BOOLEAN', 'EDGE').data.foreach_set('value', [ (min(e.vertices), max(e.vertices)) in _k for e in me_cube.edges])
me_cube.materials.append(mat_gold)
me_cube.materials.append(mat_white)
me_cube.materials.append(mat_red)
me_cube.materials.append(mat_black)
me_cube.use_remesh_preserve_volume = False
me_cube.use_remesh_preserve_attributes = False
me_cube.use_mirror_vertex_groups = False
me_cube.update()

# ---- objects
ob_cube = bpy.data.objects.new('Cube', me_cube)
ob_lamp = bpy.data.objects.new('Lamp', light_lamp)
ob_camera = bpy.data.objects.new('Camera', cam_camera)

# ---- transforms, parenting, visibility, modifiers, constraints
ob_cube.location = (0.0, 0.0, 0.0)
ob_cube.lock_rotations_4d = False
ob_cube.empty_display_type = 'ARROWS'
ob_cube.lineart.crease_threshold = 0.0
ob_lamp.location = (10.08, -9.995, 5.904)
ob_lamp.rotation_euler = (0.6503, 0.05522, 0.2083)
ob_lamp.lock_rotations_4d = False
ob_lamp.empty_display_type = 'ARROWS'
ob_lamp.color = (0.0, 0.0, 0.0, 0.0)
ob_lamp.lineart.crease_threshold = 0.0
ob_camera.location = (0.0, -3.5, 0.75)
ob_camera.rotation_euler = (1.374, 0.0, 0.0)
ob_camera.lock_rotations_4d = False
ob_camera.empty_display_type = 'ARROWS'
ob_camera.color = (0.0, 0.0, 0.0, 0.0)
ob_camera.display_type = 'WIRE'
ob_camera.lineart.crease_threshold = 0.0

# ---- collection membership
col_collection_1.objects.link(ob_cube)
col_collection_1.objects.link(ob_lamp)
col_collection_1.objects.link(ob_camera)

# ---- scene / render settings (as saved in the file)
scene.camera = ob_camera
scene.frame_start = 1; scene.frame_end = 250; scene.frame_set(0)
scene.render.engine = 'BLENDER_EEVEE_NEXT'
scene.render.image_settings.compression = 0
scene.render.resolution_x = 64
scene.render.resolution_y = 64
scene.render.dither_intensity = 0.0
scene.render.film_transparent = True
scene.render.line_thickness = 0.25
scene.cycles.use_denoising = False
scene.cycles.samples = 128
scene.cycles.sampling_pattern = 'TABULATED_SOBOL'
scene.cycles.use_adaptive_sampling = False
scene.cycles.use_light_tree = False
scene.cycles.blur_glossy = 0.0
scene.cycles.sample_clamp_indirect = 0.0
scene.view_settings.view_transform = 'Standard'
bpy.context.view_layer.update()
